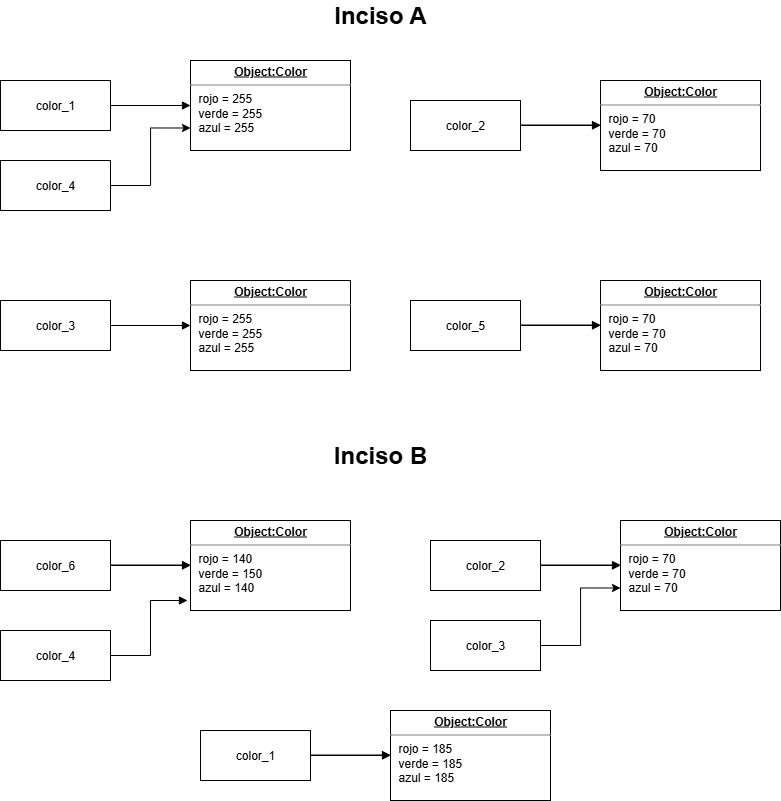

The diagram above was exported from draw.io. Its source (the exported page's mxGraphModel, read from the mxfile embedded in the PNG):
<mxGraphModel dx="1959" dy="891" grid="1" gridSize="10" guides="1" tooltips="1" connect="1" arrows="1" fold="1" page="1" pageScale="1" pageWidth="1200" pageHeight="1920" math="0" shadow="0">
  <root>
    <mxCell id="0" />
    <mxCell id="1" parent="0" />
    <mxCell id="Y2NJ6onS6i0cVtPSIUR1-1" value="color_1" style="html=1;whiteSpace=wrap;" vertex="1" parent="1">
      <mxGeometry x="50" y="100" width="110" height="50" as="geometry" />
    </mxCell>
    <mxCell id="Y2NJ6onS6i0cVtPSIUR1-2" value="&lt;p style=&quot;margin:0px;margin-top:4px;text-align:center;text-decoration:underline;&quot;&gt;&lt;b&gt;Object:Color&lt;/b&gt;&lt;/p&gt;&lt;hr size=&quot;1&quot; style=&quot;border-style:solid;&quot;&gt;&lt;p style=&quot;margin:0px;margin-left:8px;&quot;&gt;rojo = 255&lt;/p&gt;&lt;p style=&quot;margin:0px;margin-left:8px;&quot;&gt;verde = 255&lt;/p&gt;&lt;p style=&quot;margin:0px;margin-left:8px;&quot;&gt;azul = 255&lt;/p&gt;" style="verticalAlign=top;align=left;overflow=fill;html=1;whiteSpace=wrap;" vertex="1" parent="1">
      <mxGeometry x="240" y="80" width="160" height="90" as="geometry" />
    </mxCell>
    <mxCell id="Y2NJ6onS6i0cVtPSIUR1-10" value="" style="edgeStyle=orthogonalEdgeStyle;rounded=0;orthogonalLoop=1;jettySize=auto;html=1;exitX=1;exitY=0.5;exitDx=0;exitDy=0;entryX=0;entryY=0.5;entryDx=0;entryDy=0;" edge="1" parent="1" source="Y2NJ6onS6i0cVtPSIUR1-3" target="Y2NJ6onS6i0cVtPSIUR1-4">
      <mxGeometry relative="1" as="geometry" />
    </mxCell>
    <mxCell id="Y2NJ6onS6i0cVtPSIUR1-3" value="color_2" style="html=1;whiteSpace=wrap;" vertex="1" parent="1">
      <mxGeometry x="460" y="120" width="110" height="50" as="geometry" />
    </mxCell>
    <mxCell id="Y2NJ6onS6i0cVtPSIUR1-4" value="&lt;p style=&quot;margin:0px;margin-top:4px;text-align:center;text-decoration:underline;&quot;&gt;&lt;b&gt;Object:Color&lt;/b&gt;&lt;/p&gt;&lt;hr size=&quot;1&quot; style=&quot;border-style:solid;&quot;&gt;&lt;p style=&quot;margin:0px;margin-left:8px;&quot;&gt;rojo = 70&lt;/p&gt;&lt;p style=&quot;margin:0px;margin-left:8px;&quot;&gt;verde =&amp;nbsp;&lt;span style=&quot;background-color: transparent; color: light-dark(rgb(0, 0, 0), rgb(255, 255, 255));&quot;&gt;70&lt;/span&gt;&lt;/p&gt;&lt;p style=&quot;margin:0px;margin-left:8px;&quot;&gt;azul =&amp;nbsp;&lt;span style=&quot;background-color: transparent; color: light-dark(rgb(0, 0, 0), rgb(255, 255, 255));&quot;&gt;70&lt;/span&gt;&lt;/p&gt;" style="verticalAlign=top;align=left;overflow=fill;html=1;whiteSpace=wrap;" vertex="1" parent="1">
      <mxGeometry x="650" y="100" width="160" height="90" as="geometry" />
    </mxCell>
    <mxCell id="Y2NJ6onS6i0cVtPSIUR1-5" value="color_3" style="html=1;whiteSpace=wrap;" vertex="1" parent="1">
      <mxGeometry x="50" y="320" width="110" height="50" as="geometry" />
    </mxCell>
    <mxCell id="Y2NJ6onS6i0cVtPSIUR1-6" value="&lt;p style=&quot;margin:0px;margin-top:4px;text-align:center;text-decoration:underline;&quot;&gt;&lt;b&gt;Object:Color&lt;/b&gt;&lt;/p&gt;&lt;hr size=&quot;1&quot; style=&quot;border-style:solid;&quot;&gt;&lt;p style=&quot;margin:0px;margin-left:8px;&quot;&gt;rojo = 255&lt;/p&gt;&lt;p style=&quot;margin:0px;margin-left:8px;&quot;&gt;verde = 255&lt;/p&gt;&lt;p style=&quot;margin:0px;margin-left:8px;&quot;&gt;azul = 255&lt;/p&gt;" style="verticalAlign=top;align=left;overflow=fill;html=1;whiteSpace=wrap;" vertex="1" parent="1">
      <mxGeometry x="240" y="300" width="160" height="90" as="geometry" />
    </mxCell>
    <mxCell id="Y2NJ6onS6i0cVtPSIUR1-7" value="" style="html=1;verticalAlign=bottom;endArrow=block;curved=0;rounded=0;entryX=0;entryY=0.5;entryDx=0;entryDy=0;exitX=1;exitY=0.5;exitDx=0;exitDy=0;" edge="1" parent="1" source="Y2NJ6onS6i0cVtPSIUR1-5" target="Y2NJ6onS6i0cVtPSIUR1-6">
      <mxGeometry width="80" relative="1" as="geometry">
        <mxPoint x="160" y="345" as="sourcePoint" />
        <mxPoint x="240" y="345" as="targetPoint" />
      </mxGeometry>
    </mxCell>
    <mxCell id="Y2NJ6onS6i0cVtPSIUR1-8" value="" style="html=1;verticalAlign=bottom;endArrow=block;curved=0;rounded=0;entryX=0;entryY=0.5;entryDx=0;entryDy=0;" edge="1" parent="1">
      <mxGeometry width="80" relative="1" as="geometry">
        <mxPoint x="570" y="144.5" as="sourcePoint" />
        <mxPoint x="650" y="144.5" as="targetPoint" />
      </mxGeometry>
    </mxCell>
    <mxCell id="Y2NJ6onS6i0cVtPSIUR1-9" value="" style="html=1;verticalAlign=bottom;endArrow=block;curved=0;rounded=0;entryX=0;entryY=0.5;entryDx=0;entryDy=0;exitX=1;exitY=0.5;exitDx=0;exitDy=0;" edge="1" parent="1" source="Y2NJ6onS6i0cVtPSIUR1-1" target="Y2NJ6onS6i0cVtPSIUR1-2">
      <mxGeometry width="80" relative="1" as="geometry">
        <mxPoint x="160" y="204.5" as="sourcePoint" />
        <mxPoint x="240" y="204.5" as="targetPoint" />
      </mxGeometry>
    </mxCell>
    <mxCell id="Y2NJ6onS6i0cVtPSIUR1-12" value="" style="edgeStyle=orthogonalEdgeStyle;rounded=0;orthogonalLoop=1;jettySize=auto;html=1;entryX=0;entryY=0.75;entryDx=0;entryDy=0;" edge="1" parent="1" source="Y2NJ6onS6i0cVtPSIUR1-11" target="Y2NJ6onS6i0cVtPSIUR1-2">
      <mxGeometry relative="1" as="geometry" />
    </mxCell>
    <mxCell id="Y2NJ6onS6i0cVtPSIUR1-11" value="color_4" style="html=1;whiteSpace=wrap;" vertex="1" parent="1">
      <mxGeometry x="50" y="180" width="110" height="50" as="geometry" />
    </mxCell>
    <mxCell id="Y2NJ6onS6i0cVtPSIUR1-13" value="" style="edgeStyle=orthogonalEdgeStyle;rounded=0;orthogonalLoop=1;jettySize=auto;html=1;exitX=1;exitY=0.5;exitDx=0;exitDy=0;entryX=0;entryY=0.5;entryDx=0;entryDy=0;" edge="1" parent="1" source="Y2NJ6onS6i0cVtPSIUR1-14" target="Y2NJ6onS6i0cVtPSIUR1-15">
      <mxGeometry relative="1" as="geometry" />
    </mxCell>
    <mxCell id="Y2NJ6onS6i0cVtPSIUR1-14" value="color_5" style="html=1;whiteSpace=wrap;" vertex="1" parent="1">
      <mxGeometry x="460" y="320" width="110" height="50" as="geometry" />
    </mxCell>
    <mxCell id="Y2NJ6onS6i0cVtPSIUR1-15" value="&lt;p style=&quot;margin:0px;margin-top:4px;text-align:center;text-decoration:underline;&quot;&gt;&lt;b&gt;Object:Color&lt;/b&gt;&lt;/p&gt;&lt;hr size=&quot;1&quot; style=&quot;border-style:solid;&quot;&gt;&lt;p style=&quot;margin:0px;margin-left:8px;&quot;&gt;rojo = 70&lt;/p&gt;&lt;p style=&quot;margin:0px;margin-left:8px;&quot;&gt;verde =&amp;nbsp;&lt;span style=&quot;background-color: transparent; color: light-dark(rgb(0, 0, 0), rgb(255, 255, 255));&quot;&gt;70&lt;/span&gt;&lt;/p&gt;&lt;p style=&quot;margin:0px;margin-left:8px;&quot;&gt;azul =&amp;nbsp;&lt;span style=&quot;background-color: transparent; color: light-dark(rgb(0, 0, 0), rgb(255, 255, 255));&quot;&gt;70&lt;/span&gt;&lt;/p&gt;" style="verticalAlign=top;align=left;overflow=fill;html=1;whiteSpace=wrap;" vertex="1" parent="1">
      <mxGeometry x="650" y="300" width="160" height="90" as="geometry" />
    </mxCell>
    <mxCell id="Y2NJ6onS6i0cVtPSIUR1-16" value="" style="html=1;verticalAlign=bottom;endArrow=block;curved=0;rounded=0;entryX=0;entryY=0.5;entryDx=0;entryDy=0;" edge="1" parent="1">
      <mxGeometry width="80" relative="1" as="geometry">
        <mxPoint x="570" y="344.5" as="sourcePoint" />
        <mxPoint x="650" y="344.5" as="targetPoint" />
      </mxGeometry>
    </mxCell>
    <mxCell id="Y2NJ6onS6i0cVtPSIUR1-17" value="" style="edgeStyle=orthogonalEdgeStyle;rounded=0;orthogonalLoop=1;jettySize=auto;html=1;exitX=1;exitY=0.5;exitDx=0;exitDy=0;entryX=0;entryY=0.5;entryDx=0;entryDy=0;" edge="1" parent="1" source="Y2NJ6onS6i0cVtPSIUR1-18" target="Y2NJ6onS6i0cVtPSIUR1-19">
      <mxGeometry relative="1" as="geometry" />
    </mxCell>
    <mxCell id="Y2NJ6onS6i0cVtPSIUR1-18" value="color_6" style="html=1;whiteSpace=wrap;" vertex="1" parent="1">
      <mxGeometry x="50" y="560" width="110" height="50" as="geometry" />
    </mxCell>
    <mxCell id="Y2NJ6onS6i0cVtPSIUR1-19" value="&lt;p style=&quot;margin:0px;margin-top:4px;text-align:center;text-decoration:underline;&quot;&gt;&lt;b&gt;Object:Color&lt;/b&gt;&lt;/p&gt;&lt;hr size=&quot;1&quot; style=&quot;border-style:solid;&quot;&gt;&lt;p style=&quot;margin:0px;margin-left:8px;&quot;&gt;rojo = 140&lt;/p&gt;&lt;p style=&quot;margin:0px;margin-left:8px;&quot;&gt;verde = 150&lt;/p&gt;&lt;p style=&quot;margin:0px;margin-left:8px;&quot;&gt;azul = 140&lt;/p&gt;" style="verticalAlign=top;align=left;overflow=fill;html=1;whiteSpace=wrap;" vertex="1" parent="1">
      <mxGeometry x="240" y="540" width="160" height="90" as="geometry" />
    </mxCell>
    <mxCell id="Y2NJ6onS6i0cVtPSIUR1-20" value="" style="html=1;verticalAlign=bottom;endArrow=block;curved=0;rounded=0;entryX=0;entryY=0.5;entryDx=0;entryDy=0;" edge="1" parent="1">
      <mxGeometry width="80" relative="1" as="geometry">
        <mxPoint x="160" y="584.5" as="sourcePoint" />
        <mxPoint x="240" y="584.5" as="targetPoint" />
      </mxGeometry>
    </mxCell>
    <mxCell id="Y2NJ6onS6i0cVtPSIUR1-21" value="&lt;b&gt;&lt;font style=&quot;font-size: 24px;&quot;&gt;Inciso A&lt;/font&gt;&lt;/b&gt;" style="text;html=1;align=center;verticalAlign=middle;whiteSpace=wrap;rounded=0;" vertex="1" parent="1">
      <mxGeometry x="360" y="20" width="140" height="30" as="geometry" />
    </mxCell>
    <mxCell id="Y2NJ6onS6i0cVtPSIUR1-22" value="&lt;b&gt;&lt;font style=&quot;font-size: 24px;&quot;&gt;Inciso B&lt;/font&gt;&lt;/b&gt;" style="text;html=1;align=center;verticalAlign=middle;whiteSpace=wrap;rounded=0;" vertex="1" parent="1">
      <mxGeometry x="360" y="460" width="140" height="30" as="geometry" />
    </mxCell>
    <mxCell id="Y2NJ6onS6i0cVtPSIUR1-23" value="color_4" style="html=1;whiteSpace=wrap;" vertex="1" parent="1">
      <mxGeometry x="50" y="650" width="110" height="50" as="geometry" />
    </mxCell>
    <mxCell id="Y2NJ6onS6i0cVtPSIUR1-24" value="" style="html=1;verticalAlign=bottom;endArrow=block;curved=0;rounded=0;exitX=1;exitY=0.5;exitDx=0;exitDy=0;entryX=-0.019;entryY=0.889;entryDx=0;entryDy=0;entryPerimeter=0;" edge="1" parent="1" source="Y2NJ6onS6i0cVtPSIUR1-23" target="Y2NJ6onS6i0cVtPSIUR1-19">
      <mxGeometry width="80" relative="1" as="geometry">
        <mxPoint x="190" y="610" as="sourcePoint" />
        <mxPoint x="240" y="675" as="targetPoint" />
        <Array as="points">
          <mxPoint x="200" y="675" />
          <mxPoint x="200" y="620" />
        </Array>
      </mxGeometry>
    </mxCell>
    <mxCell id="Y2NJ6onS6i0cVtPSIUR1-25" value="" style="edgeStyle=orthogonalEdgeStyle;rounded=0;orthogonalLoop=1;jettySize=auto;html=1;exitX=1;exitY=0.5;exitDx=0;exitDy=0;entryX=0;entryY=0.5;entryDx=0;entryDy=0;" edge="1" parent="1" source="Y2NJ6onS6i0cVtPSIUR1-26" target="Y2NJ6onS6i0cVtPSIUR1-27">
      <mxGeometry relative="1" as="geometry" />
    </mxCell>
    <mxCell id="Y2NJ6onS6i0cVtPSIUR1-26" value="color_2" style="html=1;whiteSpace=wrap;" vertex="1" parent="1">
      <mxGeometry x="480" y="560" width="110" height="50" as="geometry" />
    </mxCell>
    <mxCell id="Y2NJ6onS6i0cVtPSIUR1-27" value="&lt;p style=&quot;margin:0px;margin-top:4px;text-align:center;text-decoration:underline;&quot;&gt;&lt;b&gt;Object:Color&lt;/b&gt;&lt;/p&gt;&lt;hr size=&quot;1&quot; style=&quot;border-style:solid;&quot;&gt;&lt;p style=&quot;margin:0px;margin-left:8px;&quot;&gt;rojo = 70&lt;/p&gt;&lt;p style=&quot;margin:0px;margin-left:8px;&quot;&gt;verde =&amp;nbsp;&lt;span style=&quot;background-color: transparent; color: light-dark(rgb(0, 0, 0), rgb(255, 255, 255));&quot;&gt;70&lt;/span&gt;&lt;/p&gt;&lt;p style=&quot;margin:0px;margin-left:8px;&quot;&gt;azul =&amp;nbsp;&lt;span style=&quot;background-color: transparent; color: light-dark(rgb(0, 0, 0), rgb(255, 255, 255));&quot;&gt;70&lt;/span&gt;&lt;/p&gt;" style="verticalAlign=top;align=left;overflow=fill;html=1;whiteSpace=wrap;" vertex="1" parent="1">
      <mxGeometry x="670" y="540" width="160" height="90" as="geometry" />
    </mxCell>
    <mxCell id="Y2NJ6onS6i0cVtPSIUR1-28" value="" style="html=1;verticalAlign=bottom;endArrow=block;curved=0;rounded=0;entryX=0;entryY=0.5;entryDx=0;entryDy=0;" edge="1" parent="1">
      <mxGeometry width="80" relative="1" as="geometry">
        <mxPoint x="590" y="584.5" as="sourcePoint" />
        <mxPoint x="670" y="584.5" as="targetPoint" />
      </mxGeometry>
    </mxCell>
    <mxCell id="Y2NJ6onS6i0cVtPSIUR1-30" value="" style="edgeStyle=orthogonalEdgeStyle;rounded=0;orthogonalLoop=1;jettySize=auto;html=1;entryX=0;entryY=0.75;entryDx=0;entryDy=0;" edge="1" parent="1" source="Y2NJ6onS6i0cVtPSIUR1-29" target="Y2NJ6onS6i0cVtPSIUR1-27">
      <mxGeometry relative="1" as="geometry" />
    </mxCell>
    <mxCell id="Y2NJ6onS6i0cVtPSIUR1-29" value="color_3" style="html=1;whiteSpace=wrap;" vertex="1" parent="1">
      <mxGeometry x="480" y="640" width="110" height="50" as="geometry" />
    </mxCell>
    <mxCell id="Y2NJ6onS6i0cVtPSIUR1-31" value="" style="edgeStyle=orthogonalEdgeStyle;rounded=0;orthogonalLoop=1;jettySize=auto;html=1;exitX=1;exitY=0.5;exitDx=0;exitDy=0;entryX=0;entryY=0.5;entryDx=0;entryDy=0;" edge="1" parent="1" source="Y2NJ6onS6i0cVtPSIUR1-32" target="Y2NJ6onS6i0cVtPSIUR1-33">
      <mxGeometry relative="1" as="geometry" />
    </mxCell>
    <mxCell id="Y2NJ6onS6i0cVtPSIUR1-32" value="color_1" style="html=1;whiteSpace=wrap;" vertex="1" parent="1">
      <mxGeometry x="250" y="750" width="110" height="50" as="geometry" />
    </mxCell>
    <mxCell id="Y2NJ6onS6i0cVtPSIUR1-33" value="&lt;p style=&quot;margin:0px;margin-top:4px;text-align:center;text-decoration:underline;&quot;&gt;&lt;b&gt;Object:Color&lt;/b&gt;&lt;/p&gt;&lt;hr size=&quot;1&quot; style=&quot;border-style:solid;&quot;&gt;&lt;p style=&quot;margin:0px;margin-left:8px;&quot;&gt;rojo = 185&lt;/p&gt;&lt;p style=&quot;margin:0px;margin-left:8px;&quot;&gt;verde = 185&lt;/p&gt;&lt;p style=&quot;margin:0px;margin-left:8px;&quot;&gt;azul = 185&lt;/p&gt;&lt;div&gt;&lt;br&gt;&lt;/div&gt;" style="verticalAlign=top;align=left;overflow=fill;html=1;whiteSpace=wrap;" vertex="1" parent="1">
      <mxGeometry x="440" y="730" width="160" height="90" as="geometry" />
    </mxCell>
    <mxCell id="Y2NJ6onS6i0cVtPSIUR1-34" value="" style="html=1;verticalAlign=bottom;endArrow=block;curved=0;rounded=0;entryX=0;entryY=0.5;entryDx=0;entryDy=0;" edge="1" parent="1">
      <mxGeometry width="80" relative="1" as="geometry">
        <mxPoint x="360" y="774.5" as="sourcePoint" />
        <mxPoint x="440" y="774.5" as="targetPoint" />
      </mxGeometry>
    </mxCell>
  </root>
</mxGraphModel>